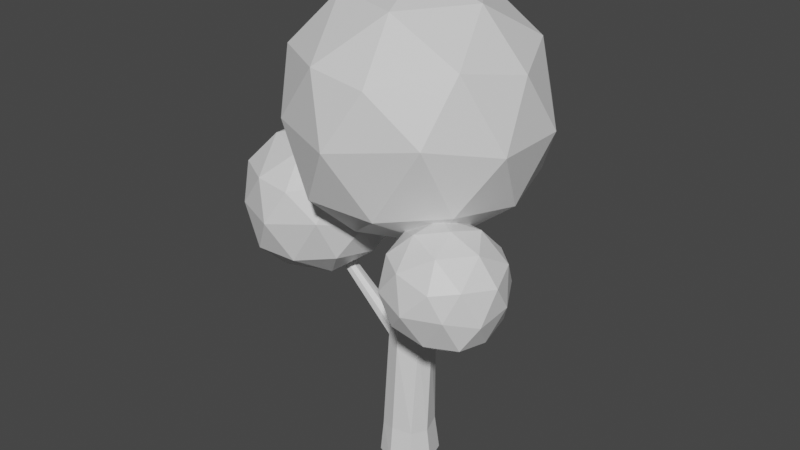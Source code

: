 # Source: OakTree3.blend  (saved by Blender 2.93.20; exported with 4.5.12 LTS)
import bpy
from mathutils import Matrix  # noqa: F401  (used for matrix-valued properties, if any)

bpy.ops.wm.read_factory_settings(use_empty=True)
scene = bpy.context.scene
scene.name = 'Scene'

# ---- materials (node trees are filled in below, after node groups)
mat_bark = bpy.data.materials.new('Bark')
mat_bark.use_transparent_shadow = False
mat_leaves = bpy.data.materials.new('Leaves')
mat_leaves.alpha_threshold = 0.0
mat_leaves.use_transparent_shadow = False
mat_leaves.line_color = (0.0, 0.0, 0.0, 1.0)

# ---- material node trees
mat_bark.use_nodes = True; mat_bark.node_tree.nodes.clear()
_N = mat_bark.node_tree.nodes; _L = mat_bark.node_tree.links
n0 = _N.new('ShaderNodeBsdfPrincipled'); n0.name = 'Principled BSDF'; n0.location = (10, 300)
n0.distribution = 'GGX'
n0.subsurface_method = 'BURLEY'
n0.inputs[3].default_value = 1.45
n0.inputs[27].default_value = (0.0, 0.0, 0.0, 1.0)
n0.inputs[28].default_value = 1.0
n1 = _N.new('ShaderNodeOutputMaterial'); n1.name = 'Material Output'; n1.location = (300, 300)
_L.new(n0.outputs[0], n1.inputs[0])
n1.is_active_output = True
mat_leaves.use_nodes = True; mat_leaves.node_tree.nodes.clear()
_N = mat_leaves.node_tree.nodes; _L = mat_leaves.node_tree.links
n0 = _N.new('ShaderNodeOutputMaterial'); n0.name = 'Material Output'; n0.location = (300, 300)
n1 = _N.new('ShaderNodeBsdfPrincipled'); n1.name = 'Principled BSDF'; n1.location = (10, 300)
n1.distribution = 'GGX'
n1.subsurface_method = 'BURLEY'
n1.inputs[2].default_value = 0.4
n1.inputs[3].default_value = 1.45
n1.inputs[27].default_value = (0.0, 0.0, 0.0, 1.0)
n1.inputs[28].default_value = 1.0
_L.new(n1.outputs[0], n0.inputs[0])
n0.is_active_output = True

# ---- world
world_world = bpy.data.worlds.new('World'); scene.world = world_world
world_world.use_nodes = True; world_world.node_tree.nodes.clear()
_N = world_world.node_tree.nodes; _L = world_world.node_tree.links
n0 = _N.new('ShaderNodeOutputWorld'); n0.name = 'World Output'; n0.location = (300, 300)
n1 = _N.new('ShaderNodeBackground'); n1.name = 'Background'; n1.location = (10, 300)
n1.inputs[0].default_value = (0.05088, 0.05088, 0.05088, 1.0)
_L.new(n1.outputs[0], n0.inputs[0])
n0.is_active_output = True
world_world.color = (0.05088, 0.05088, 0.05088)
world_world.use_sun_shadow = False
world_world.sun_shadow_jitter_overblur = 0.0

# ---- meshes
me_cube_001 = bpy.data.meshes.new('Cube.001')
me_cube_001.from_pydata([(-0.2764, -0.2691, -0.01345), (-0.1884, -0.1863, 1.819), (-0.2634, 0.2675, -0.01193), (-0.1868, 0.277, 1.839), (0.2801, -0.2905, -0.01344), (0.278, -0.1382, 1.857), (0.3179, 0.2953, -0.01442), (0.2491, 0.2681, 1.889), (-0.3432, 0.01216, -0.01218), (-0.2453, -0.2408, 0.4341), (-0.2502, 0.06523, 1.885), (-0.2433, 0.2534, 0.475), (0.04832, 0.3757, -0.01222), (0.04737, 0.3102, 1.811), (0.2629, 0.2598, 0.4816), (0.4116, -0.02337, -0.01356), (0.3505, 0.04814, 1.833), (0.2501, -0.2467, 0.4718), (-0.01584, -0.3803, -0.0122), (0.01944, -0.2688, 1.788), (0.007631, 0.007764, -0.04272), (-0.01739, -0.3246, 0.488), (0.3574, -0.03045, 0.4585), (0.02638, 0.332, 0.518), (-0.312, 0.01024, 0.4436), (-0.1885, 0.1105, 3.504), (-0.136, 0.2983, 3.504), (0.06689, 0.3541, 3.504), (0.2397, 0.2983, 3.504), (0.3129, 0.0777, 3.504), (0.2397, -0.07737, 3.504), (0.03205, -0.1384, 3.504), (-0.136, -0.07737, 3.504), (-0.1658, 0.1331, 4.326), (-0.1175, 0.3059, 4.326), (0.06908, 0.3571, 4.326), (0.228, 0.3059, 4.326), (0.2953, 0.103, 4.326), (0.228, -0.0396, 4.326), (0.03704, -0.09575, 4.326), (-0.1175, -0.0396, 4.326), (0.0547, 0.1344, 4.326)], [], [(24, 10, 3, 11), (23, 13, 7, 14), (22, 16, 5, 17), (21, 19, 1, 9), (20, 15, 4, 18), (19, 5, 30, 31), (10, 1, 32, 25), (7, 13, 27, 28), (16, 7, 28, 29), (8, 20, 18, 0), (2, 12, 20, 8), (12, 6, 15, 20), (18, 21, 9, 0), (4, 17, 21, 18), (17, 5, 19, 21), (15, 22, 17, 4), (6, 14, 22, 15), (14, 7, 16, 22), (12, 23, 14, 6), (2, 11, 23, 12), (11, 3, 13, 23), (8, 24, 11, 2), (0, 9, 24, 8), (9, 1, 10, 24), (32, 31, 39, 40), (27, 26, 34, 35), (31, 30, 38, 39), (26, 25, 33, 34), (5, 16, 29, 30), (13, 3, 26, 27), (3, 10, 25, 26), (1, 19, 31, 32), (41, 33, 40, 39), (37, 41, 39, 38), (36, 35, 41, 37), (35, 34, 33, 41), (28, 27, 35, 36), (29, 28, 36, 37), (25, 32, 40, 33), (30, 29, 37, 38)])
_uv = me_cube_001.uv_layers.new(name='UVMap')
_uv.uv.foreach_set('vector', [0.5, 0.125, 0.625, 0.125, 0.625, 0.25, 0.5, 0.25, 0.5, 0.375, 0.625, 0.375, 0.625, 0.5, 0.5, 0.5, 0.5, 0.625, 0.625, 0.625, 0.625, 0.75, 0.5, 0.75, 0.5, 0.875, 0.625, 0.875, 0.625, 1.0, 0.5, 1.0, 0.25, 0.625, 0.375, 0.625, 0.375, 0.75, 0.25, 0.75, 0.625, 0.875, 0.625, 0.75, 0.625, 0.75, 0.625, 0.875, 0.625, 0.125, 0.625, 0.0, 0.625, 0.0, 0.625, 0.125, 0.625, 0.5, 0.625, 0.375, 0.625, 0.375, 0.625, 0.5, 0.625, 0.625, 0.625, 0.5, 0.625, 0.5, 0.625, 0.625, 0.125, 0.625, 0.25, 0.625, 0.25, 0.75, 0.125, 0.75, 0.125, 0.5, 0.25, 0.5, 0.25, 0.625, 0.125, 0.625, 0.25, 0.5, 0.375, 0.5, 0.375, 0.625, 0.25, 0.625, 0.375, 0.875, 0.5, 0.875, 0.5, 1.0, 0.375, 1.0, 0.375, 0.75, 0.5, 0.75, 0.5, 0.875, 0.375, 0.875, 0.5, 0.75, 0.625, 0.75, 0.625, 0.875, 0.5, 0.875, 0.375, 0.625, 0.5, 0.625, 0.5, 0.75, 0.375, 0.75, 0.375, 0.5, 0.5, 0.5, 0.5, 0.625, 0.375, 0.625, 0.5, 0.5, 0.625, 0.5, 0.625, 0.625, 0.5, 0.625, 0.375, 0.375, 0.5, 0.375, 0.5, 0.5, 0.375, 0.5, 0.375, 0.25, 0.5, 0.25, 0.5, 0.375, 0.375, 0.375, 0.5, 0.25, 0.625, 0.25, 0.625, 0.375, 0.5, 0.375, 0.375, 0.125, 0.5, 0.125, 0.5, 0.25, 0.375, 0.25, 0.375, 0.0, 0.5, 0.0, 0.5, 0.125, 0.375, 0.125, 0.5, 0.0, 0.625, 0.0, 0.625, 0.125, 0.5, 0.125, 0.625, 1.0, 0.625, 0.875, 0.625, 0.875, 0.625, 1.0, 0.625, 0.375, 0.625, 0.25, 0.625, 0.25, 0.625, 0.375, 0.625, 0.875, 0.625, 0.75, 0.625, 0.75, 0.625, 0.875, 0.625, 0.25, 0.625, 0.125, 0.625, 0.125, 0.625, 0.25, 0.625, 0.75, 0.625, 0.625, 0.625, 0.625, 0.625, 0.75, 0.625, 0.375, 0.625, 0.25, 0.625, 0.25, 0.625, 0.375, 0.625, 0.25, 0.625, 0.125, 0.625, 0.125, 0.625, 0.25, 0.625, 1.0, 0.625, 0.875, 0.625, 0.875, 0.625, 1.0, 0.75, 0.625, 0.875, 0.625, 0.875, 0.75, 0.75, 0.75, 0.625, 0.625, 0.75, 0.625, 0.75, 0.75, 0.625, 0.75, 0.625, 0.5, 0.75, 0.5, 0.75, 0.625, 0.625, 0.625, 0.75, 0.5, 0.875, 0.5, 0.875, 0.625, 0.75, 0.625, 0.625, 0.5, 0.625, 0.375, 0.625, 0.375, 0.625, 0.5, 0.625, 0.625, 0.625, 0.5, 0.625, 0.5, 0.625, 0.625, 0.625, 0.125, 0.625, 0.0, 0.625, 0.0, 0.625, 0.125, 0.625, 0.75, 0.625, 0.625, 0.625, 0.625, 0.625, 0.75])
me_cube_001.materials.append(mat_bark)
me_cube_001.use_remesh_fix_poles = True
me_cube_001.use_remesh_preserve_attributes = False
me_cube_001.update()
me_icosphere = bpy.data.meshes.new('Icosphere')
me_icosphere.from_pydata([(0.03053, 0.1447, 3.363), (1.242, -0.7321, 4.263), (-0.4821, -1.299, 4.175), (-1.547, 0.1237, 4.222), (-0.4141, 1.592, 4.257), (1.262, 1.034, 4.295), (0.4375, -1.341, 5.765), (-1.233, -0.7858, 5.83), (-1.211, 0.9415, 5.805), (0.4798, 1.614, 5.87), (1.557, 0.1491, 5.801), (0.0157, 0.1397, 6.741), (-0.29, -0.7069, 3.593), (0.7444, -0.3642, 3.625), (0.4458, -1.213, 4.137), (1.468, 0.1711, 4.157), (0.7827, 0.6767, 3.657), (-0.8599, 0.192, 3.601), (-1.174, -0.6487, 4.089), (-0.293, 0.9408, 3.635), (-1.072, 0.9211, 4.071), (0.481, 1.542, 4.169), (1.674, -0.3651, 5.0), (1.654, 0.6674, 4.996), (0.002907, -1.572, 4.998), (1.096, -1.158, 5.175), (-1.612, -0.3377, 4.968), (-1.022, -1.157, 5.04), (-0.9384, 1.527, 4.998), (-1.536, 0.6087, 5.161), (1.016, 1.542, 5.081), (0.02825, 1.882, 5.049), (1.25, -0.6969, 5.972), (-0.3647, -1.304, 5.853), (-1.409, 0.176, 5.947), (-0.4244, 1.547, 5.951), (1.186, 1.001, 5.973), (0.3022, -0.7311, 6.477), (0.9195, 0.1466, 6.491), (-0.7073, -0.409, 6.495), (-0.7068, 0.6745, 6.504), (0.2864, 1.001, 6.53)], [], [(0, 13, 12), (1, 13, 15), (0, 12, 17), (0, 17, 19), (0, 19, 16), (1, 15, 22), (2, 14, 24), (3, 18, 26), (4, 20, 28), (5, 21, 30), (1, 22, 25), (2, 24, 27), (3, 26, 29), (4, 28, 31), (5, 30, 23), (6, 32, 37), (7, 33, 39), (8, 34, 40), (9, 35, 41), (10, 36, 38), (38, 41, 11), (38, 36, 41), (36, 9, 41), (41, 40, 11), (41, 35, 40), (35, 8, 40), (40, 39, 11), (40, 34, 39), (34, 7, 39), (39, 37, 11), (39, 33, 37), (33, 6, 37), (37, 38, 11), (37, 32, 38), (32, 10, 38), (23, 36, 10), (23, 30, 36), (30, 9, 36), (31, 35, 9), (31, 28, 35), (28, 8, 35), (29, 34, 8), (29, 26, 34), (26, 7, 34), (27, 33, 7), (27, 24, 33), (24, 6, 33), (25, 32, 6), (25, 22, 32), (22, 10, 32), (30, 31, 9), (30, 21, 31), (21, 4, 31), (28, 29, 8), (28, 20, 29), (20, 3, 29), (26, 27, 7), (26, 18, 27), (18, 2, 27), (24, 25, 6), (24, 14, 25), (14, 1, 25), (22, 23, 10), (22, 15, 23), (15, 5, 23), (16, 21, 5), (16, 19, 21), (19, 4, 21), (19, 20, 4), (19, 17, 20), (17, 3, 20), (17, 18, 3), (17, 12, 18), (12, 2, 18), (15, 16, 5), (15, 13, 16), (13, 0, 16), (12, 14, 2), (12, 13, 14), (13, 1, 14)])
_uv = me_icosphere.uv_layers.new(name='UVMap')
_uv.uv.foreach_set('vector', [0.1818, 0.0, 0.2273, 0.07873, 0.1364, 0.07873, 0.2727, 0.1575, 0.3182, 0.07873, 0.3636, 0.1575, 0.9091, 0.0, 0.9545, 0.07873, 0.8636, 0.07873, 0.7273, 0.0, 0.7727, 0.07873, 0.6818, 0.07873, 0.5455, 0.0, 0.5909, 0.07873, 0.5, 0.07873, 0.2727, 0.1575, 0.3636, 0.1575, 0.3182, 0.2362, 0.09091, 0.1575, 0.1818, 0.1575, 0.1364, 0.2362, 0.8182, 0.1575, 0.9091, 0.1575, 0.8636, 0.2362, 0.6364, 0.1575, 0.7273, 0.1575, 0.6818, 0.2362, 0.4545, 0.1575, 0.5455, 0.1575, 0.5, 0.2362, 0.2727, 0.1575, 0.3182, 0.2362, 0.2273, 0.2362, 0.09091, 0.1575, 0.1364, 0.2362, 0.04546, 0.2362, 0.8182, 0.1575, 0.8636, 0.2362, 0.7727, 0.2362, 0.6364, 0.1575, 0.6818, 0.2362, 0.5909, 0.2362, 0.4545, 0.1575, 0.5, 0.2362, 0.4091, 0.2362, 0.1818, 0.3149, 0.2727, 0.3149, 0.2273, 0.3937, 0.0, 0.3149, 0.09091, 0.3149, 0.04546, 0.3937, 0.7273, 0.3149, 0.8182, 0.3149, 0.7727, 0.3937, 0.5455, 0.3149, 0.6364, 0.3149, 0.5909, 0.3937, 0.3636, 0.3149, 0.4545, 0.3149, 0.4091, 0.3937, 0.4091, 0.3937, 0.5, 0.3937, 0.4545, 0.4724, 0.4091, 0.3937, 0.4545, 0.3149, 0.5, 0.3937, 0.4545, 0.3149, 0.5455, 0.3149, 0.5, 0.3937, 0.5909, 0.3937, 0.6818, 0.3937, 0.6364, 0.4724, 0.5909, 0.3937, 0.6364, 0.3149, 0.6818, 0.3937, 0.6364, 0.3149, 0.7273, 0.3149, 0.6818, 0.3937, 0.7727, 0.3937, 0.8636, 0.3937, 0.8182, 0.4724, 0.7727, 0.3937, 0.8182, 0.3149, 0.8636, 0.3937, 0.8182, 0.3149, 0.9091, 0.3149, 0.8636, 0.3937, 0.04546, 0.3937, 0.1364, 0.3937, 0.09091, 0.4724, 0.04546, 0.3937, 0.09091, 0.3149, 0.1364, 0.3937, 0.09091, 0.3149, 0.1818, 0.3149, 0.1364, 0.3937, 0.2273, 0.3937, 0.3182, 0.3937, 0.2727, 0.4724, 0.2273, 0.3937, 0.2727, 0.3149, 0.3182, 0.3937, 0.2727, 0.3149, 0.3636, 0.3149, 0.3182, 0.3937, 0.4091, 0.2362, 0.4545, 0.3149, 0.3636, 0.3149, 0.4091, 0.2362, 0.5, 0.2362, 0.4545, 0.3149, 0.5, 0.2362, 0.5455, 0.3149, 0.4545, 0.3149, 0.5909, 0.2362, 0.6364, 0.3149, 0.5455, 0.3149, 0.5909, 0.2362, 0.6818, 0.2362, 0.6364, 0.3149, 0.6818, 0.2362, 0.7273, 0.3149, 0.6364, 0.3149, 0.7727, 0.2362, 0.8182, 0.3149, 0.7273, 0.3149, 0.7727, 0.2362, 0.8636, 0.2362, 0.8182, 0.3149, 0.8636, 0.2362, 0.9091, 0.3149, 0.8182, 0.3149, 0.04546, 0.2362, 0.09091, 0.3149, 0.0, 0.3149, 0.04546, 0.2362, 0.1364, 0.2362, 0.09091, 0.3149, 0.1364, 0.2362, 0.1818, 0.3149, 0.09091, 0.3149, 0.2273, 0.2362, 0.2727, 0.3149, 0.1818, 0.3149, 0.2273, 0.2362, 0.3182, 0.2362, 0.2727, 0.3149, 0.3182, 0.2362, 0.3636, 0.3149, 0.2727, 0.3149, 0.5, 0.2362, 0.5909, 0.2362, 0.5455, 0.3149, 0.5, 0.2362, 0.5455, 0.1575, 0.5909, 0.2362, 0.5455, 0.1575, 0.6364, 0.1575, 0.5909, 0.2362, 0.6818, 0.2362, 0.7727, 0.2362, 0.7273, 0.3149, 0.6818, 0.2362, 0.7273, 0.1575, 0.7727, 0.2362, 0.7273, 0.1575, 0.8182, 0.1575, 0.7727, 0.2362, 0.8636, 0.2362, 0.9545, 0.2362, 0.9091, 0.3149, 0.8636, 0.2362, 0.9091, 0.1575, 0.9545, 0.2362, 0.9091, 0.1575, 1.0, 0.1575, 0.9545, 0.2362, 0.1364, 0.2362, 0.2273, 0.2362, 0.1818, 0.3149, 0.1364, 0.2362, 0.1818, 0.1575, 0.2273, 0.2362, 0.1818, 0.1575, 0.2727, 0.1575, 0.2273, 0.2362, 0.3182, 0.2362, 0.4091, 0.2362, 0.3636, 0.3149, 0.3182, 0.2362, 0.3636, 0.1575, 0.4091, 0.2362, 0.3636, 0.1575, 0.4545, 0.1575, 0.4091, 0.2362, 0.5, 0.07873, 0.5455, 0.1575, 0.4545, 0.1575, 0.5, 0.07873, 0.5909, 0.07873, 0.5455, 0.1575, 0.5909, 0.07873, 0.6364, 0.1575, 0.5455, 0.1575, 0.6818, 0.07873, 0.7273, 0.1575, 0.6364, 0.1575, 0.6818, 0.07873, 0.7727, 0.07873, 0.7273, 0.1575, 0.7727, 0.07873, 0.8182, 0.1575, 0.7273, 0.1575, 0.8636, 0.07873, 0.9091, 0.1575, 0.8182, 0.1575, 0.8636, 0.07873, 0.9545, 0.07873, 0.9091, 0.1575, 0.9545, 0.07873, 1.0, 0.1575, 0.9091, 0.1575, 0.3636, 0.1575, 0.4091, 0.07873, 0.4545, 0.1575, 0.3636, 0.1575, 0.3182, 0.07873, 0.4091, 0.07873, 0.3182, 0.07873, 0.3636, 0.0, 0.4091, 0.07873, 0.1364, 0.07873, 0.1818, 0.1575, 0.09091, 0.1575, 0.1364, 0.07873, 0.2273, 0.07873, 0.1818, 0.1575, 0.2273, 0.07873, 0.2727, 0.1575, 0.1818, 0.1575])
me_icosphere.materials.append(mat_leaves)
me_icosphere.use_remesh_fix_poles = True
me_icosphere.use_remesh_preserve_attributes = False
me_icosphere.update()
me_cube_002 = bpy.data.meshes.new('Cube.002')
me_cube_002.from_pydata([(-0.1512, 0.02364, 1.542), (-0.1199, 0.1644, 1.578), (-0.03697, -0.06567, 1.703), (-0.0215, 0.1536, 1.73), (0.001369, 0.01767, 1.753), (-0.1002, -0.07646, 1.614), (-1.286, 0.1678, 2.578), (-1.227, 0.1703, 2.656), (-1.198, 0.07679, 2.679), (-1.218, 0.03034, 2.656), (-1.263, 0.02012, 2.603), (-1.301, 0.09117, 2.561)], [], [(5, 10, 11, 0), (3, 7, 8, 4), (7, 3, 1, 6), (6, 1, 0, 11), (1, 3, 4, 2, 5, 0), (8, 9, 2, 4), (7, 6, 11, 10, 9, 8), (2, 9, 10, 5)])
_uv = me_cube_002.uv_layers.new(name='UVMap')
_uv.uv.foreach_set('vector', [0.375, 0.875, 0.625, 0.875, 0.625, 1.0, 0.375, 1.0, 0.375, 0.5, 0.625, 0.5, 0.625, 0.625, 0.375, 0.625, 0.625, 0.5, 0.375, 0.5, 0.375, 0.25, 0.625, 0.25, 0.625, 0.25, 0.375, 0.25, 0.375, 0.0, 0.625, 0.0, 0.125, 0.5, 0.375, 0.5, 0.375, 0.625, 0.375, 0.75, 0.25, 0.75, 0.125, 0.75, 0.625, 0.625, 0.625, 0.75, 0.375, 0.75, 0.375, 0.625, 0.625, 0.5, 0.875, 0.5, 0.875, 0.75, 0.75, 0.75, 0.625, 0.75, 0.625, 0.625, 0.375, 0.75, 0.625, 0.75, 0.625, 0.875, 0.375, 0.875])
me_cube_002.materials.append(mat_bark)
me_cube_002.use_remesh_fix_poles = True
me_cube_002.use_remesh_preserve_attributes = False
me_cube_002.update()
me_icosphere_001 = bpy.data.meshes.new('Icosphere.001')
me_icosphere_001.from_pydata([(-1.516, -0.000873, 2.412), (-0.767, -0.5432, 2.968), (-1.833, -0.8936, 2.914), (-2.492, -0.01385, 2.943), (-1.791, 0.8945, 2.964), (-0.7545, 0.5489, 2.988), (-1.264, -0.9198, 3.897), (-2.298, -0.5764, 3.937), (-2.284, 0.492, 3.922), (-1.238, 0.9082, 3.962), (-0.5718, 0.001847, 3.919), (-1.525, -0.003913, 4.501), (-1.714, -0.5276, 2.553), (-1.075, -0.3156, 2.573), (-1.259, -0.8406, 2.89), (-0.6272, 0.01546, 2.902), (-1.051, 0.3282, 2.594), (-2.067, 0.02838, 2.558), (-2.261, -0.4916, 2.86), (-1.716, 0.4916, 2.579), (-2.198, 0.4794, 2.85), (-1.237, 0.8637, 2.91), (-0.4993, -0.3162, 3.424), (-0.5121, 0.3225, 3.422), (-1.533, -1.063, 3.423), (-0.857, -0.8068, 3.533), (-2.532, -0.2993, 3.404), (-2.167, -0.8061, 3.449), (-2.115, 0.8541, 3.423), (-2.485, 0.2862, 3.524), (-0.9066, 0.8636, 3.474), (-1.518, 1.074, 3.454), (-0.7621, -0.5214, 4.026), (-1.761, -0.8971, 3.952), (-2.406, 0.01854, 4.01), (-1.798, 0.8665, 4.012), (-0.8013, 0.529, 4.026), (-1.348, -0.5426, 4.337), (-0.9663, 0.0002968, 4.346), (-1.973, -0.3434, 4.348), (-1.972, 0.3269, 4.354), (-1.358, 0.5291, 4.37)], [], [(0, 13, 12), (1, 13, 15), (0, 12, 17), (0, 17, 19), (0, 19, 16), (1, 15, 22), (2, 14, 24), (3, 18, 26), (4, 20, 28), (5, 21, 30), (1, 22, 25), (2, 24, 27), (3, 26, 29), (4, 28, 31), (5, 30, 23), (6, 32, 37), (7, 33, 39), (8, 34, 40), (9, 35, 41), (10, 36, 38), (38, 41, 11), (38, 36, 41), (36, 9, 41), (41, 40, 11), (41, 35, 40), (35, 8, 40), (40, 39, 11), (40, 34, 39), (34, 7, 39), (39, 37, 11), (39, 33, 37), (33, 6, 37), (37, 38, 11), (37, 32, 38), (32, 10, 38), (23, 36, 10), (23, 30, 36), (30, 9, 36), (31, 35, 9), (31, 28, 35), (28, 8, 35), (29, 34, 8), (29, 26, 34), (26, 7, 34), (27, 33, 7), (27, 24, 33), (24, 6, 33), (25, 32, 6), (25, 22, 32), (22, 10, 32), (30, 31, 9), (30, 21, 31), (21, 4, 31), (28, 29, 8), (28, 20, 29), (20, 3, 29), (26, 27, 7), (26, 18, 27), (18, 2, 27), (24, 25, 6), (24, 14, 25), (14, 1, 25), (22, 23, 10), (22, 15, 23), (15, 5, 23), (16, 21, 5), (16, 19, 21), (19, 4, 21), (19, 20, 4), (19, 17, 20), (17, 3, 20), (17, 18, 3), (17, 12, 18), (12, 2, 18), (15, 16, 5), (15, 13, 16), (13, 0, 16), (12, 14, 2), (12, 13, 14), (13, 1, 14)])
_uv = me_icosphere_001.uv_layers.new(name='UVMap')
_uv.uv.foreach_set('vector', [0.1818, 0.0, 0.2273, 0.07873, 0.1364, 0.07873, 0.2727, 0.1575, 0.3182, 0.07873, 0.3636, 0.1575, 0.9091, 0.0, 0.9545, 0.07873, 0.8636, 0.07873, 0.7273, 0.0, 0.7727, 0.07873, 0.6818, 0.07873, 0.5455, 0.0, 0.5909, 0.07873, 0.5, 0.07873, 0.2727, 0.1575, 0.3636, 0.1575, 0.3182, 0.2362, 0.09091, 0.1575, 0.1818, 0.1575, 0.1364, 0.2362, 0.8182, 0.1575, 0.9091, 0.1575, 0.8636, 0.2362, 0.6364, 0.1575, 0.7273, 0.1575, 0.6818, 0.2362, 0.4545, 0.1575, 0.5455, 0.1575, 0.5, 0.2362, 0.2727, 0.1575, 0.3182, 0.2362, 0.2273, 0.2362, 0.09091, 0.1575, 0.1364, 0.2362, 0.04546, 0.2362, 0.8182, 0.1575, 0.8636, 0.2362, 0.7727, 0.2362, 0.6364, 0.1575, 0.6818, 0.2362, 0.5909, 0.2362, 0.4545, 0.1575, 0.5, 0.2362, 0.4091, 0.2362, 0.1818, 0.3149, 0.2727, 0.3149, 0.2273, 0.3937, 0.0, 0.3149, 0.09091, 0.3149, 0.04546, 0.3937, 0.7273, 0.3149, 0.8182, 0.3149, 0.7727, 0.3937, 0.5455, 0.3149, 0.6364, 0.3149, 0.5909, 0.3937, 0.3636, 0.3149, 0.4545, 0.3149, 0.4091, 0.3937, 0.4091, 0.3937, 0.5, 0.3937, 0.4545, 0.4724, 0.4091, 0.3937, 0.4545, 0.3149, 0.5, 0.3937, 0.4545, 0.3149, 0.5455, 0.3149, 0.5, 0.3937, 0.5909, 0.3937, 0.6818, 0.3937, 0.6364, 0.4724, 0.5909, 0.3937, 0.6364, 0.3149, 0.6818, 0.3937, 0.6364, 0.3149, 0.7273, 0.3149, 0.6818, 0.3937, 0.7727, 0.3937, 0.8636, 0.3937, 0.8182, 0.4724, 0.7727, 0.3937, 0.8182, 0.3149, 0.8636, 0.3937, 0.8182, 0.3149, 0.9091, 0.3149, 0.8636, 0.3937, 0.04546, 0.3937, 0.1364, 0.3937, 0.09091, 0.4724, 0.04546, 0.3937, 0.09091, 0.3149, 0.1364, 0.3937, 0.09091, 0.3149, 0.1818, 0.3149, 0.1364, 0.3937, 0.2273, 0.3937, 0.3182, 0.3937, 0.2727, 0.4724, 0.2273, 0.3937, 0.2727, 0.3149, 0.3182, 0.3937, 0.2727, 0.3149, 0.3636, 0.3149, 0.3182, 0.3937, 0.4091, 0.2362, 0.4545, 0.3149, 0.3636, 0.3149, 0.4091, 0.2362, 0.5, 0.2362, 0.4545, 0.3149, 0.5, 0.2362, 0.5455, 0.3149, 0.4545, 0.3149, 0.5909, 0.2362, 0.6364, 0.3149, 0.5455, 0.3149, 0.5909, 0.2362, 0.6818, 0.2362, 0.6364, 0.3149, 0.6818, 0.2362, 0.7273, 0.3149, 0.6364, 0.3149, 0.7727, 0.2362, 0.8182, 0.3149, 0.7273, 0.3149, 0.7727, 0.2362, 0.8636, 0.2362, 0.8182, 0.3149, 0.8636, 0.2362, 0.9091, 0.3149, 0.8182, 0.3149, 0.04546, 0.2362, 0.09091, 0.3149, 0.0, 0.3149, 0.04546, 0.2362, 0.1364, 0.2362, 0.09091, 0.3149, 0.1364, 0.2362, 0.1818, 0.3149, 0.09091, 0.3149, 0.2273, 0.2362, 0.2727, 0.3149, 0.1818, 0.3149, 0.2273, 0.2362, 0.3182, 0.2362, 0.2727, 0.3149, 0.3182, 0.2362, 0.3636, 0.3149, 0.2727, 0.3149, 0.5, 0.2362, 0.5909, 0.2362, 0.5455, 0.3149, 0.5, 0.2362, 0.5455, 0.1575, 0.5909, 0.2362, 0.5455, 0.1575, 0.6364, 0.1575, 0.5909, 0.2362, 0.6818, 0.2362, 0.7727, 0.2362, 0.7273, 0.3149, 0.6818, 0.2362, 0.7273, 0.1575, 0.7727, 0.2362, 0.7273, 0.1575, 0.8182, 0.1575, 0.7727, 0.2362, 0.8636, 0.2362, 0.9545, 0.2362, 0.9091, 0.3149, 0.8636, 0.2362, 0.9091, 0.1575, 0.9545, 0.2362, 0.9091, 0.1575, 1.0, 0.1575, 0.9545, 0.2362, 0.1364, 0.2362, 0.2273, 0.2362, 0.1818, 0.3149, 0.1364, 0.2362, 0.1818, 0.1575, 0.2273, 0.2362, 0.1818, 0.1575, 0.2727, 0.1575, 0.2273, 0.2362, 0.3182, 0.2362, 0.4091, 0.2362, 0.3636, 0.3149, 0.3182, 0.2362, 0.3636, 0.1575, 0.4091, 0.2362, 0.3636, 0.1575, 0.4545, 0.1575, 0.4091, 0.2362, 0.5, 0.07873, 0.5455, 0.1575, 0.4545, 0.1575, 0.5, 0.07873, 0.5909, 0.07873, 0.5455, 0.1575, 0.5909, 0.07873, 0.6364, 0.1575, 0.5455, 0.1575, 0.6818, 0.07873, 0.7273, 0.1575, 0.6364, 0.1575, 0.6818, 0.07873, 0.7727, 0.07873, 0.7273, 0.1575, 0.7727, 0.07873, 0.8182, 0.1575, 0.7273, 0.1575, 0.8636, 0.07873, 0.9091, 0.1575, 0.8182, 0.1575, 0.8636, 0.07873, 0.9545, 0.07873, 0.9091, 0.1575, 0.9545, 0.07873, 1.0, 0.1575, 0.9091, 0.1575, 0.3636, 0.1575, 0.4091, 0.07873, 0.4545, 0.1575, 0.3636, 0.1575, 0.3182, 0.07873, 0.4091, 0.07873, 0.3182, 0.07873, 0.3636, 0.0, 0.4091, 0.07873, 0.1364, 0.07873, 0.1818, 0.1575, 0.09091, 0.1575, 0.1364, 0.07873, 0.2273, 0.07873, 0.1818, 0.1575, 0.2273, 0.07873, 0.2727, 0.1575, 0.1818, 0.1575])
me_icosphere_001.materials.append(mat_leaves)
me_icosphere_001.use_remesh_fix_poles = True
me_icosphere_001.use_remesh_preserve_attributes = False
me_icosphere_001.update()
me_cube_003 = bpy.data.meshes.new('Cube.003')
me_cube_003.from_pydata([(0.2435, -0.0676, 2.21), (0.1636, -0.1376, 2.24), (0.2357, 0.02457, 2.341), (0.1275, -0.09764, 2.364), (0.1801, -0.01005, 2.383), (0.2681, 0.008462, 2.268), (0.9286, -0.7512, 2.828), (0.9011, -0.731, 2.892), (0.9307, -0.6655, 2.912), (0.9611, -0.6458, 2.893), (0.9865, -0.6566, 2.848), (0.9711, -0.7122, 2.813)], [], [(5, 10, 11, 0), (3, 7, 8, 4), (7, 3, 1, 6), (6, 1, 0, 11), (1, 3, 4, 2, 5, 0), (8, 9, 2, 4), (7, 6, 11, 10, 9, 8), (2, 9, 10, 5)])
_uv = me_cube_003.uv_layers.new(name='UVMap')
_uv.uv.foreach_set('vector', [0.375, 0.875, 0.625, 0.875, 0.625, 1.0, 0.375, 1.0, 0.375, 0.5, 0.625, 0.5, 0.625, 0.625, 0.375, 0.625, 0.625, 0.5, 0.375, 0.5, 0.375, 0.25, 0.625, 0.25, 0.625, 0.25, 0.375, 0.25, 0.375, 0.0, 0.625, 0.0, 0.125, 0.5, 0.375, 0.5, 0.375, 0.625, 0.375, 0.75, 0.25, 0.75, 0.125, 0.75, 0.625, 0.625, 0.625, 0.75, 0.375, 0.75, 0.375, 0.625, 0.625, 0.5, 0.875, 0.5, 0.875, 0.75, 0.75, 0.75, 0.625, 0.75, 0.625, 0.625, 0.375, 0.75, 0.625, 0.75, 0.625, 0.875, 0.375, 0.875])
me_cube_003.materials.append(mat_bark)
me_cube_003.use_remesh_fix_poles = True
me_cube_003.use_remesh_preserve_attributes = False
me_cube_003.update()
me_icosphere_002 = bpy.data.meshes.new('Icosphere.002')
me_icosphere_002.from_pydata([(1.122, -0.7462, 2.676), (1.001, -0.1295, 3.176), (1.769, -0.4118, 3.001), (1.739, -1.227, 2.943), (0.9174, -1.434, 3.05), (0.4879, -0.7591, 3.196), (1.554, -0.2098, 3.794), (1.989, -0.8868, 3.695), (1.482, -1.5, 3.689), (0.6944, -1.264, 3.851), (0.7309, -0.4282, 3.9), (1.337, -0.9069, 4.207), (1.495, -0.5423, 2.753), (1.032, -0.373, 2.849), (1.414, -0.1772, 3.056), (0.655, -0.3845, 3.147), (0.7208, -0.7373, 2.869), (1.438, -1.027, 2.715), (1.821, -0.8377, 2.91), (1.024, -1.137, 2.776), (1.332, -1.371, 2.913), (0.6098, -1.158, 3.079), (0.7882, -0.1729, 3.545), (0.498, -0.5492, 3.543), (1.727, -0.2143, 3.412), (1.232, -0.06063, 3.578), (1.941, -1.115, 3.276), (1.972, -0.6564, 3.352), (1.167, -1.594, 3.345), (1.653, -1.442, 3.371), (0.4769, -1.048, 3.534), (0.7263, -1.45, 3.444), (1.094, -0.22, 3.952), (1.832, -0.455, 3.772), (1.781, -1.287, 3.737), (1.038, -1.5, 3.817), (0.6274, -0.8477, 3.951), (1.47, -0.5006, 4.108), (0.9998, -0.6409, 4.164), (1.735, -0.9038, 4.038), (1.424, -1.293, 4.045), (0.9799, -1.129, 4.134)], [], [(0, 13, 12), (1, 13, 15), (0, 12, 17), (0, 17, 19), (0, 19, 16), (1, 15, 22), (2, 14, 24), (3, 18, 26), (4, 20, 28), (5, 21, 30), (1, 22, 25), (2, 24, 27), (3, 26, 29), (4, 28, 31), (5, 30, 23), (6, 32, 37), (7, 33, 39), (8, 34, 40), (9, 35, 41), (10, 36, 38), (38, 41, 11), (38, 36, 41), (36, 9, 41), (41, 40, 11), (41, 35, 40), (35, 8, 40), (40, 39, 11), (40, 34, 39), (34, 7, 39), (39, 37, 11), (39, 33, 37), (33, 6, 37), (37, 38, 11), (37, 32, 38), (32, 10, 38), (23, 36, 10), (23, 30, 36), (30, 9, 36), (31, 35, 9), (31, 28, 35), (28, 8, 35), (29, 34, 8), (29, 26, 34), (26, 7, 34), (27, 33, 7), (27, 24, 33), (24, 6, 33), (25, 32, 6), (25, 22, 32), (22, 10, 32), (30, 31, 9), (30, 21, 31), (21, 4, 31), (28, 29, 8), (28, 20, 29), (20, 3, 29), (26, 27, 7), (26, 18, 27), (18, 2, 27), (24, 25, 6), (24, 14, 25), (14, 1, 25), (22, 23, 10), (22, 15, 23), (15, 5, 23), (16, 21, 5), (16, 19, 21), (19, 4, 21), (19, 20, 4), (19, 17, 20), (17, 3, 20), (17, 18, 3), (17, 12, 18), (12, 2, 18), (15, 16, 5), (15, 13, 16), (13, 0, 16), (12, 14, 2), (12, 13, 14), (13, 1, 14)])
_uv = me_icosphere_002.uv_layers.new(name='UVMap')
_uv.uv.foreach_set('vector', [0.1818, 0.0, 0.2273, 0.07873, 0.1364, 0.07873, 0.2727, 0.1575, 0.3182, 0.07873, 0.3636, 0.1575, 0.9091, 0.0, 0.9545, 0.07873, 0.8636, 0.07873, 0.7273, 0.0, 0.7727, 0.07873, 0.6818, 0.07873, 0.5455, 0.0, 0.5909, 0.07873, 0.5, 0.07873, 0.2727, 0.1575, 0.3636, 0.1575, 0.3182, 0.2362, 0.09091, 0.1575, 0.1818, 0.1575, 0.1364, 0.2362, 0.8182, 0.1575, 0.9091, 0.1575, 0.8636, 0.2362, 0.6364, 0.1575, 0.7273, 0.1575, 0.6818, 0.2362, 0.4545, 0.1575, 0.5455, 0.1575, 0.5, 0.2362, 0.2727, 0.1575, 0.3182, 0.2362, 0.2273, 0.2362, 0.09091, 0.1575, 0.1364, 0.2362, 0.04546, 0.2362, 0.8182, 0.1575, 0.8636, 0.2362, 0.7727, 0.2362, 0.6364, 0.1575, 0.6818, 0.2362, 0.5909, 0.2362, 0.4545, 0.1575, 0.5, 0.2362, 0.4091, 0.2362, 0.1818, 0.3149, 0.2727, 0.3149, 0.2273, 0.3937, 0.0, 0.3149, 0.09091, 0.3149, 0.04546, 0.3937, 0.7273, 0.3149, 0.8182, 0.3149, 0.7727, 0.3937, 0.5455, 0.3149, 0.6364, 0.3149, 0.5909, 0.3937, 0.3636, 0.3149, 0.4545, 0.3149, 0.4091, 0.3937, 0.4091, 0.3937, 0.5, 0.3937, 0.4545, 0.4724, 0.4091, 0.3937, 0.4545, 0.3149, 0.5, 0.3937, 0.4545, 0.3149, 0.5455, 0.3149, 0.5, 0.3937, 0.5909, 0.3937, 0.6818, 0.3937, 0.6364, 0.4724, 0.5909, 0.3937, 0.6364, 0.3149, 0.6818, 0.3937, 0.6364, 0.3149, 0.7273, 0.3149, 0.6818, 0.3937, 0.7727, 0.3937, 0.8636, 0.3937, 0.8182, 0.4724, 0.7727, 0.3937, 0.8182, 0.3149, 0.8636, 0.3937, 0.8182, 0.3149, 0.9091, 0.3149, 0.8636, 0.3937, 0.04546, 0.3937, 0.1364, 0.3937, 0.09091, 0.4724, 0.04546, 0.3937, 0.09091, 0.3149, 0.1364, 0.3937, 0.09091, 0.3149, 0.1818, 0.3149, 0.1364, 0.3937, 0.2273, 0.3937, 0.3182, 0.3937, 0.2727, 0.4724, 0.2273, 0.3937, 0.2727, 0.3149, 0.3182, 0.3937, 0.2727, 0.3149, 0.3636, 0.3149, 0.3182, 0.3937, 0.4091, 0.2362, 0.4545, 0.3149, 0.3636, 0.3149, 0.4091, 0.2362, 0.5, 0.2362, 0.4545, 0.3149, 0.5, 0.2362, 0.5455, 0.3149, 0.4545, 0.3149, 0.5909, 0.2362, 0.6364, 0.3149, 0.5455, 0.3149, 0.5909, 0.2362, 0.6818, 0.2362, 0.6364, 0.3149, 0.6818, 0.2362, 0.7273, 0.3149, 0.6364, 0.3149, 0.7727, 0.2362, 0.8182, 0.3149, 0.7273, 0.3149, 0.7727, 0.2362, 0.8636, 0.2362, 0.8182, 0.3149, 0.8636, 0.2362, 0.9091, 0.3149, 0.8182, 0.3149, 0.04546, 0.2362, 0.09091, 0.3149, 0.0, 0.3149, 0.04546, 0.2362, 0.1364, 0.2362, 0.09091, 0.3149, 0.1364, 0.2362, 0.1818, 0.3149, 0.09091, 0.3149, 0.2273, 0.2362, 0.2727, 0.3149, 0.1818, 0.3149, 0.2273, 0.2362, 0.3182, 0.2362, 0.2727, 0.3149, 0.3182, 0.2362, 0.3636, 0.3149, 0.2727, 0.3149, 0.5, 0.2362, 0.5909, 0.2362, 0.5455, 0.3149, 0.5, 0.2362, 0.5455, 0.1575, 0.5909, 0.2362, 0.5455, 0.1575, 0.6364, 0.1575, 0.5909, 0.2362, 0.6818, 0.2362, 0.7727, 0.2362, 0.7273, 0.3149, 0.6818, 0.2362, 0.7273, 0.1575, 0.7727, 0.2362, 0.7273, 0.1575, 0.8182, 0.1575, 0.7727, 0.2362, 0.8636, 0.2362, 0.9545, 0.2362, 0.9091, 0.3149, 0.8636, 0.2362, 0.9091, 0.1575, 0.9545, 0.2362, 0.9091, 0.1575, 1.0, 0.1575, 0.9545, 0.2362, 0.1364, 0.2362, 0.2273, 0.2362, 0.1818, 0.3149, 0.1364, 0.2362, 0.1818, 0.1575, 0.2273, 0.2362, 0.1818, 0.1575, 0.2727, 0.1575, 0.2273, 0.2362, 0.3182, 0.2362, 0.4091, 0.2362, 0.3636, 0.3149, 0.3182, 0.2362, 0.3636, 0.1575, 0.4091, 0.2362, 0.3636, 0.1575, 0.4545, 0.1575, 0.4091, 0.2362, 0.5, 0.07873, 0.5455, 0.1575, 0.4545, 0.1575, 0.5, 0.07873, 0.5909, 0.07873, 0.5455, 0.1575, 0.5909, 0.07873, 0.6364, 0.1575, 0.5455, 0.1575, 0.6818, 0.07873, 0.7273, 0.1575, 0.6364, 0.1575, 0.6818, 0.07873, 0.7727, 0.07873, 0.7273, 0.1575, 0.7727, 0.07873, 0.8182, 0.1575, 0.7273, 0.1575, 0.8636, 0.07873, 0.9091, 0.1575, 0.8182, 0.1575, 0.8636, 0.07873, 0.9545, 0.07873, 0.9091, 0.1575, 0.9545, 0.07873, 1.0, 0.1575, 0.9091, 0.1575, 0.3636, 0.1575, 0.4091, 0.07873, 0.4545, 0.1575, 0.3636, 0.1575, 0.3182, 0.07873, 0.4091, 0.07873, 0.3182, 0.07873, 0.3636, 0.0, 0.4091, 0.07873, 0.1364, 0.07873, 0.1818, 0.1575, 0.09091, 0.1575, 0.1364, 0.07873, 0.2273, 0.07873, 0.1818, 0.1575, 0.2273, 0.07873, 0.2727, 0.1575, 0.1818, 0.1575])
me_icosphere_002.materials.append(mat_leaves)
me_icosphere_002.use_remesh_fix_poles = True
me_icosphere_002.use_remesh_preserve_attributes = False
me_icosphere_002.update()

# ---- objects
ob_cube = bpy.data.objects.new('Cube', me_cube_001)
ob_icosphere = bpy.data.objects.new('Icosphere', me_icosphere)
ob_cube_001 = bpy.data.objects.new('Cube.001', me_cube_002)
ob_icosphere_001 = bpy.data.objects.new('Icosphere.001', me_icosphere_001)
ob_cube_002 = bpy.data.objects.new('Cube.002', me_cube_003)
ob_icosphere_002 = bpy.data.objects.new('Icosphere.002', me_icosphere_002)

# ---- transforms, parenting, visibility, modifiers, constraints
ob_cube.location = (0.0, 0.0, 0.0)
ob_icosphere.location = (0.0, 0.0, 0.0)
ob_cube_001.location = (0.0, 0.0, 0.0)
ob_icosphere_001.location = (0.0, 0.0, 0.0)
ob_cube_002.location = (0.0, 0.0, 0.0)
ob_icosphere_002.location = (0.0, 0.0, 0.0)

# ---- collection membership
scene.collection.objects.link(ob_cube)
scene.collection.objects.link(ob_icosphere)
scene.collection.objects.link(ob_cube_001)
scene.collection.objects.link(ob_icosphere_001)
scene.collection.objects.link(ob_cube_002)
scene.collection.objects.link(ob_icosphere_002)

# ---- scene / render settings (as saved in the file)
scene.frame_start = 1; scene.frame_end = 250; scene.frame_set(1)
scene.render.engine = 'BLENDER_EEVEE_NEXT'
scene.cycles.use_denoising = False
scene.cycles.samples = 128
scene.cycles.sampling_pattern = 'TABULATED_SOBOL'
scene.cycles.use_adaptive_sampling = False
scene.cycles.use_light_tree = False
scene.view_settings.view_transform = 'Filmic'
bpy.context.view_layer.update()

# ---- added for rendering (the .blend has no active camera and no usable light): camera, sun
cam_auto = bpy.data.cameras.new('AutoCamera')
cam_auto.lens = 50.0
cam_auto.sensor_width = 36.0
cam_auto.clip_end = 1000.0
ob_auto_camera = bpy.data.objects.new('AutoCamera', cam_auto)
scene.collection.objects.link(ob_auto_camera)
ob_auto_camera.location = (7.92785, -9.69555, 9.90875)
ob_auto_camera.rotation_euler = (1.09748, -7.21219e-08, 0.694738)
scene.camera = ob_auto_camera
light_auto_sun = bpy.data.lights.new('AutoSun', 'SUN')
light_auto_sun.energy = 3.0
light_auto_sun.angle = 0.0523599
ob_auto_sun = bpy.data.objects.new('AutoSun', light_auto_sun)
scene.collection.objects.link(ob_auto_sun)
ob_auto_sun.rotation_euler = (0.872665, 0.174533, 0.523599)
bpy.context.view_layer.update()

